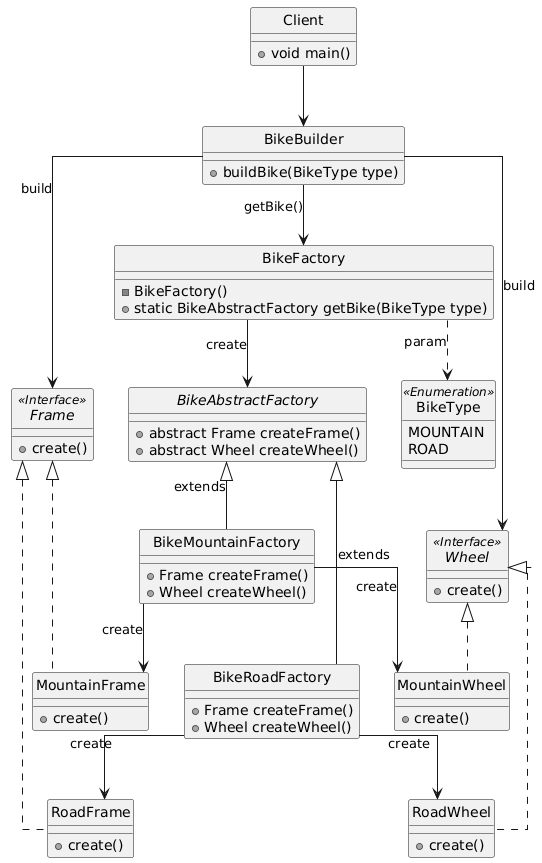

The diagram above was rendered by PlantUML. Its source (embedded in the PNG):
@startuml
skinparam monochrome true
skinparam shadowing false
skinparam stereotypeIconSize 0
skinparam linetype ortho
hide circle

top to bottom direction

class Client {
+ void main()
}

class BikeBuilder {
+ buildBike(BikeType type)
}

class BikeFactory {
- BikeFactory()
+ static BikeAbstractFactory getBike(BikeType type)
}

abstract class BikeAbstractFactory {
+ abstract Frame createFrame()
+ abstract Wheel createWheel()
}

class BikeType <<Enumeration>> {
MOUNTAIN
ROAD
}

class BikeMountainFactory {
+ Frame createFrame()
+ Wheel createWheel()
}

class BikeRoadFactory {
+ Frame createFrame()
+ Wheel createWheel()
}

interface Frame <<Interface>> {
+ create()
}

interface Wheel <<Interface>> {
+ create()
}

class MountainFrame {
+ create()
}

class RoadFrame {
+ create()
}

class MountainWheel {
+ create()
}

class RoadWheel {
+ create()
}

' ===== Layout =====
BikeMountainFactory -[hidden]- BikeRoadFactory
MountainFrame -[hidden]- RoadFrame
MountainWheel -[hidden]- RoadWheel
Frame -[hidden]- Wheel

' ===== Relationships =====

Client --> BikeBuilder
BikeBuilder --> BikeFactory : getBike()

BikeFactory --> BikeAbstractFactory : create
BikeFactory ..> BikeType : param

BikeAbstractFactory <|-- BikeMountainFactory : extends
BikeAbstractFactory <|-- BikeRoadFactory : extends

Frame <|.. MountainFrame
Frame <|.. RoadFrame

Wheel <|.. MountainWheel
Wheel <|.. RoadWheel

BikeMountainFactory --> MountainFrame : create
BikeMountainFactory --> MountainWheel : create

BikeRoadFactory --> RoadFrame : create
BikeRoadFactory --> RoadWheel : create

BikeBuilder --> Frame : build
BikeBuilder --> Wheel : build
@enduml